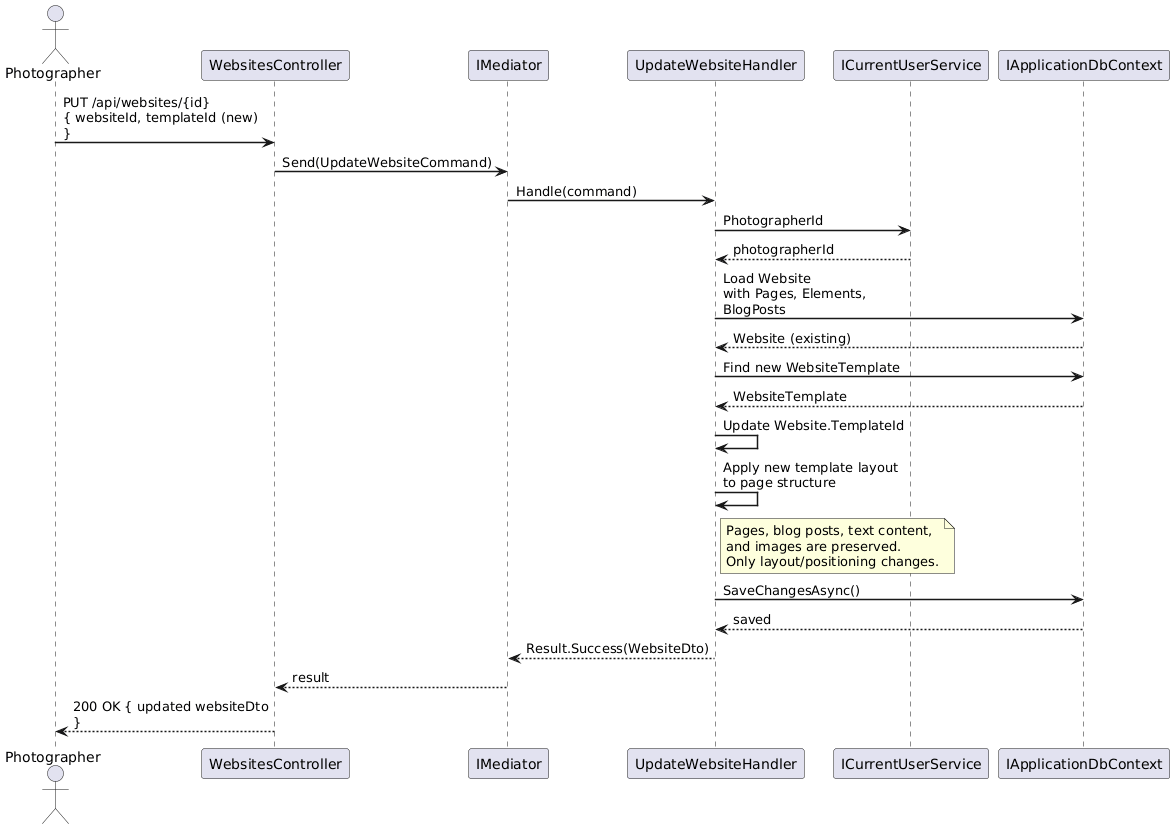

The diagram above was rendered by PlantUML. Its source (embedded in the PNG):
@startuml
skinparam sequenceArrowThickness 1.5
skinparam maxMessageSize 200

actor Photographer as P
participant "WebsitesController" as C
participant "IMediator" as M
participant "UpdateWebsiteHandler" as H
participant "ICurrentUserService" as U
participant "IApplicationDbContext" as DB

P -> C : PUT /api/websites/{id}\n{ websiteId, templateId (new) }
C -> M : Send(UpdateWebsiteCommand)
M -> H : Handle(command)
H -> U : PhotographerId
U --> H : photographerId

H -> DB : Load Website\nwith Pages, Elements, BlogPosts
DB --> H : Website (existing)

H -> DB : Find new WebsiteTemplate
DB --> H : WebsiteTemplate

H -> H : Update Website.TemplateId
H -> H : Apply new template layout\nto page structure

note right of H
  Pages, blog posts, text content,
  and images are preserved.
  Only layout/positioning changes.
end note

H -> DB : SaveChangesAsync()
DB --> H : saved

H --> M : Result.Success(WebsiteDto)
M --> C : result
C --> P : 200 OK { updated websiteDto }

@enduml